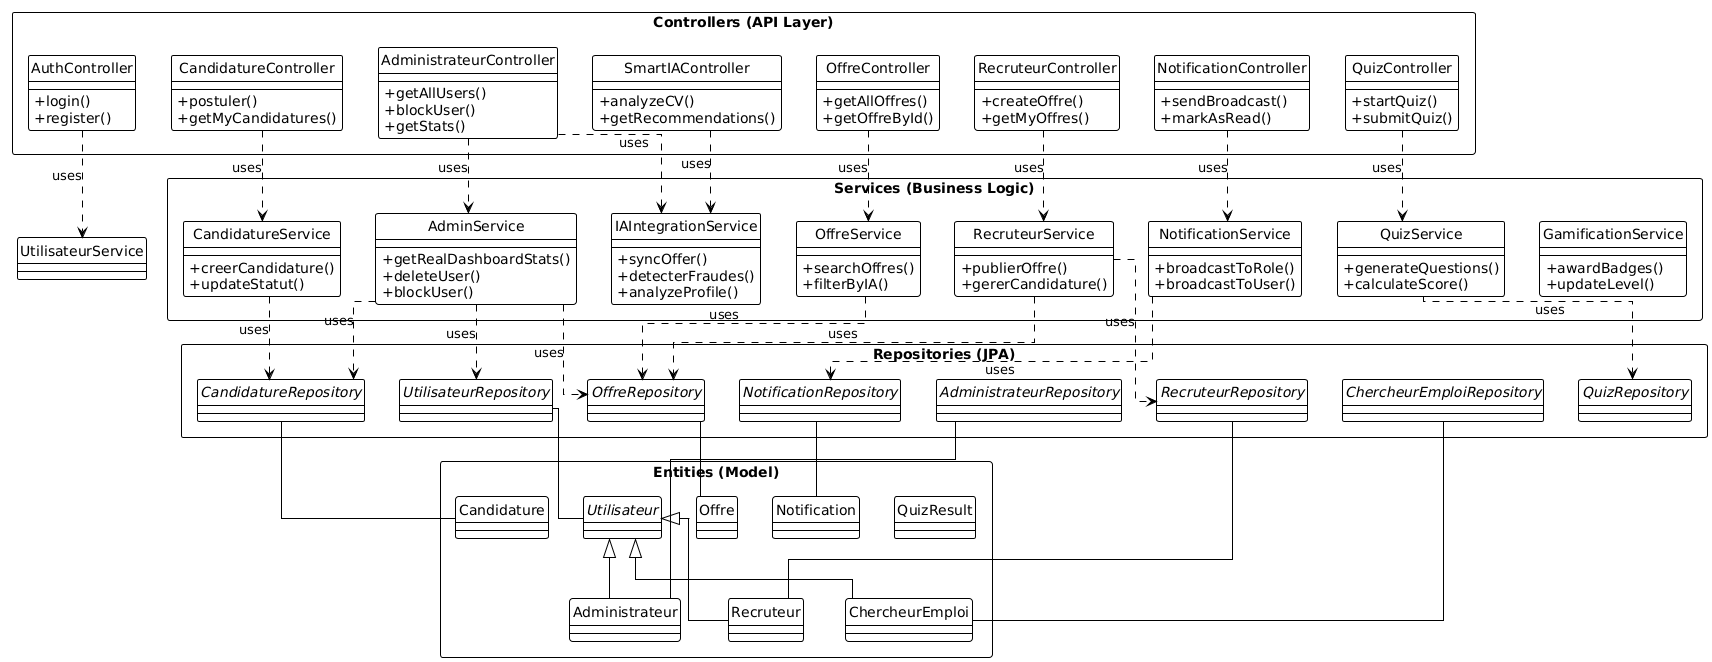

The diagram above was rendered by PlantUML. Its source (embedded in the PNG):
@startuml
!theme plain
hide circle
skinparam classAttributeIconSize 0
skinparam linetype ortho
skinparam packageStyle rectangle

' ==========================================
' LAYER 1: CONTROLLERS (REST API)
' ==========================================
package "Controllers (API Layer)" {
    class AuthController {
        + login()
        + register()
    }
    class AdministrateurController {
        + getAllUsers()
        + blockUser()
        + getStats()
    }
    class RecruteurController {
        + createOffre()
        + getMyOffres()
    }
    class CandidatureController {
        + postuler()
        + getMyCandidatures()
    }
    class OffreController {
        + getAllOffres()
        + getOffreById()
    }
    class NotificationController {
        + sendBroadcast()
        + markAsRead()
    }
    class SmartIAController {
        + analyzeCV()
        + getRecommendations()
    }
    class QuizController {
        + startQuiz()
        + submitQuiz()
    }
}

' ==========================================
' LAYER 2: SERVICES (Business Logic)
' ==========================================
package "Services (Business Logic)" {
    class AdminService {
        + getRealDashboardStats()
        + deleteUser()
        + blockUser()
    }
    class RecruteurService {
        + publierOffre()
        + gererCandidature()
    }
    class CandidatureService {
        + creerCandidature()
        + updateStatut()
    }
    class OffreService {
        + searchOffres()
        + filterByIA()
    }
    class NotificationService {
        + broadcastToRole()
        + broadcastToUser()
    }
    class IAIntegrationService {
        + syncOffer()
        + detecterFraudes()
        + analyzeProfile()
    }
    class QuizService {
        + generateQuestions()
        + calculateScore()
    }
    class GamificationService {
        + awardBadges()
        + updateLevel()
    }
}

' ==========================================
' LAYER 3: REPOSITORIES (Data Access)
' ==========================================
package "Repositories (JPA)" {
    interface UtilisateurRepository
    interface AdministrateurRepository
    interface RecruteurRepository
    interface ChercheurEmploiRepository
    interface OffreRepository
    interface CandidatureRepository
    interface NotificationRepository
    interface QuizRepository
}

' ==========================================
' LAYER 4: ENTITIES (Data Model)
' ==========================================
package "Entities (Model)" {
    abstract class Utilisateur
    class Administrateur
    class Recruteur
    class ChercheurEmploi
    class Offre
    class Candidature
    class Notification
    class QuizResult
}

' ==========================================
' RELATIONS (Architecture Flow)
' ==========================================

' Controllers use Services
AuthController ..> UtilisateurService : uses
AdministrateurController ..> AdminService : uses
AdministrateurController ..> IAIntegrationService : uses
RecruteurController ..> RecruteurService : uses
CandidatureController ..> CandidatureService : uses
OffreController ..> OffreService : uses
NotificationController ..> NotificationService : uses
SmartIAController ..> IAIntegrationService : uses
QuizController ..> QuizService : uses

' Services use Repositories
AdminService ..> UtilisateurRepository : uses
AdminService ..> OffreRepository : uses
AdminService ..> CandidatureRepository : uses
RecruteurService ..> RecruteurRepository : uses
RecruteurService ..> OffreRepository : uses
CandidatureService ..> CandidatureRepository : uses
OffreService ..> OffreRepository : uses
NotificationService ..> NotificationRepository : uses
QuizService ..> QuizRepository : uses

' Repositories manage Entities
UtilisateurRepository -- Utilisateur
AdministrateurRepository -- Administrateur
RecruteurRepository -- Recruteur
ChercheurEmploiRepository -- ChercheurEmploi
OffreRepository -- Offre
CandidatureRepository -- Candidature
NotificationRepository -- Notification

' Inheritance
Utilisateur <|-- Administrateur
Utilisateur <|-- Recruteur
Utilisateur <|-- ChercheurEmploi
@enduml